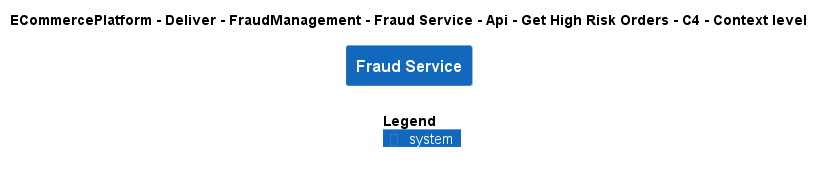

The diagram above was rendered by PlantUML. Its source (embedded in the PNG):
@startuml
!include ..\..\..\..\..\..\..\..\..\.c4s\C4_Context.puml

AddElementTag("c4interflow:lifecycle:new", $bgColor=green, $fontColor=#ffffff, $borderColor=green, $shadowing="False")
AddElementTag("c4interflow:lifecycle:changed", $bgColor=orange, $fontColor=#ffffff, $borderColor=orange, $shadowing="False")
AddElementTag("c4interflow:lifecycle:removed", $bgColor=red, $fontColor=#ffffff, $borderColor=red, $shadowing="False")

AddRelTag("c4interflow:lifecycle:new", $textColor=green, $lineColor=green)
AddRelTag("c4interflow:lifecycle:changed", $textColor=orange, $lineColor=orange)
AddRelTag("c4interflow:lifecycle:removed", $textColor=red, $lineColor=red)

SHOW_PERSON_PORTRAIT()
LAYOUT_TOP_DOWN()

skinparam linetype polyline

title ECommercePlatform - Deliver - FraudManagement - Fraud Service - Api - Get High Risk Orders - C4 - Context level

System(ECommercePlatform.Deliver.FraudManagement.SoftwareSystems.FraudService, "Fraud Service", "")



SHOW_LEGEND()
@enduml